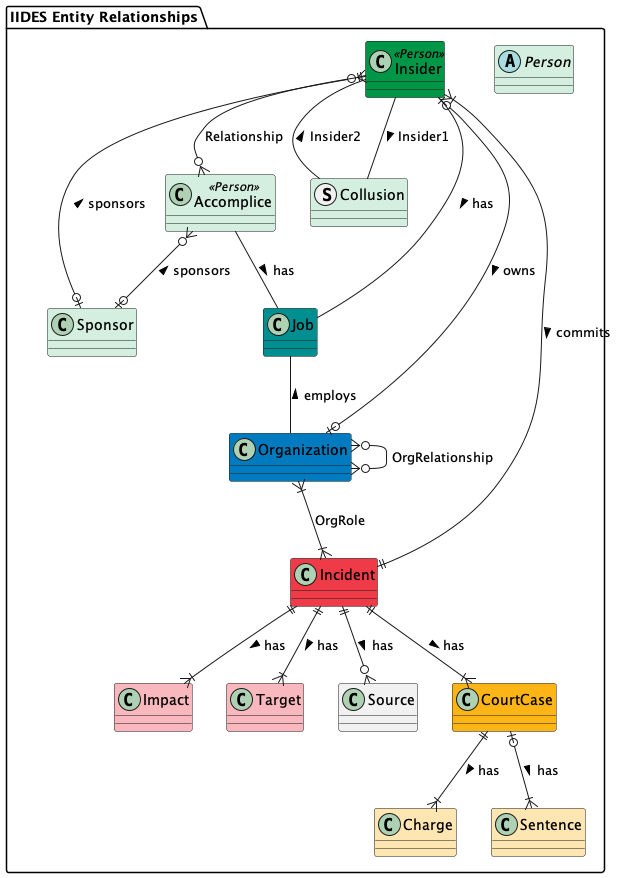

The diagram above was rendered by PlantUML. Its source (embedded in the PNG):
@startuml IIDES_Entity_Relationships
package "IIDES Entity Relationships" #FFF {

    abstract Person #D4EFDF {}
    class Insider <<Person>> #009647 {}
    class Accomplice <<Person>> #D4EFDF {}
    struct Collusion #D4EFDF {}
    class Organization #007BC0 {}
    class Sponsor #D4EFDF {}
    class Incident #EF3A47 {}
    class Job #008F91 {}
    class Impact #f9b8bd {}
    class Target #f9b8bd {}
    class Source {}
    class CourtCase #FDB515 {}
    class Charge #fee6b3 {}
    class Sentence #fee6b3 {}

    Insider ||--o{ Accomplice : Relationship
    Incident ||--|{ Insider : commits <
    Accomplice -- Job : has >
    Job -- Organization : employs <
    Insider -- Job : has >
    Organization }|--|{ Incident : OrgRole
    Organization }o--o{ Organization : OrgRelationship
    Insider }o--o| Sponsor : sponsors <
    Accomplice }o--o| Sponsor : sponsors <
    Insider |o--o| Organization : owns >
    Insider -- Collusion : Insider2 <
    Collusion -- Insider : Insider1 <
    Incident ||--|{ Impact : has >
    Incident ||--|{ Target : has >
    Incident ||--o{ Source : has >
    CourtCase ||--|{ Charge : has >
    CourtCase |o--|{ Sentence : has >
    Incident ||--|{ CourtCase : has >
}
@enduml